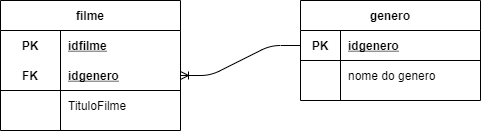

The diagram above was exported from draw.io. Its source (the exported page's mxGraphModel, read from the mxfile embedded in the PNG):
<mxGraphModel dx="733" dy="625" grid="1" gridSize="10" guides="1" tooltips="1" connect="1" arrows="1" fold="1" page="1" pageScale="1" pageWidth="827" pageHeight="1169" math="0" shadow="0">
  <root>
    <mxCell id="0" />
    <mxCell id="1" parent="0" />
    <mxCell id="pF_zqFjs3pV4sLOcrsoH-1" value="genero" style="shape=table;startSize=30;container=1;collapsible=1;childLayout=tableLayout;fixedRows=1;rowLines=0;fontStyle=1;align=center;resizeLast=1;" vertex="1" parent="1">
      <mxGeometry x="550" y="110" width="180" height="100" as="geometry" />
    </mxCell>
    <mxCell id="pF_zqFjs3pV4sLOcrsoH-2" value="" style="shape=partialRectangle;collapsible=0;dropTarget=0;pointerEvents=0;fillColor=none;top=0;left=0;bottom=1;right=0;points=[[0,0.5],[1,0.5]];portConstraint=eastwest;" vertex="1" parent="pF_zqFjs3pV4sLOcrsoH-1">
      <mxGeometry y="30" width="180" height="30" as="geometry" />
    </mxCell>
    <mxCell id="pF_zqFjs3pV4sLOcrsoH-3" value="PK" style="shape=partialRectangle;connectable=0;fillColor=none;top=0;left=0;bottom=0;right=0;fontStyle=1;overflow=hidden;" vertex="1" parent="pF_zqFjs3pV4sLOcrsoH-2">
      <mxGeometry width="40" height="30" as="geometry">
        <mxRectangle width="40" height="30" as="alternateBounds" />
      </mxGeometry>
    </mxCell>
    <mxCell id="pF_zqFjs3pV4sLOcrsoH-4" value="idgenero" style="shape=partialRectangle;connectable=0;fillColor=none;top=0;left=0;bottom=0;right=0;align=left;spacingLeft=6;fontStyle=5;overflow=hidden;" vertex="1" parent="pF_zqFjs3pV4sLOcrsoH-2">
      <mxGeometry x="40" width="140" height="30" as="geometry">
        <mxRectangle width="140" height="30" as="alternateBounds" />
      </mxGeometry>
    </mxCell>
    <mxCell id="pF_zqFjs3pV4sLOcrsoH-5" value="" style="shape=partialRectangle;collapsible=0;dropTarget=0;pointerEvents=0;fillColor=none;top=0;left=0;bottom=0;right=0;points=[[0,0.5],[1,0.5]];portConstraint=eastwest;" vertex="1" parent="pF_zqFjs3pV4sLOcrsoH-1">
      <mxGeometry y="60" width="180" height="30" as="geometry" />
    </mxCell>
    <mxCell id="pF_zqFjs3pV4sLOcrsoH-6" value="" style="shape=partialRectangle;connectable=0;fillColor=none;top=0;left=0;bottom=0;right=0;editable=1;overflow=hidden;" vertex="1" parent="pF_zqFjs3pV4sLOcrsoH-5">
      <mxGeometry width="40" height="30" as="geometry">
        <mxRectangle width="40" height="30" as="alternateBounds" />
      </mxGeometry>
    </mxCell>
    <mxCell id="pF_zqFjs3pV4sLOcrsoH-7" value="nome do genero" style="shape=partialRectangle;connectable=0;fillColor=none;top=0;left=0;bottom=0;right=0;align=left;spacingLeft=6;overflow=hidden;" vertex="1" parent="pF_zqFjs3pV4sLOcrsoH-5">
      <mxGeometry x="40" width="140" height="30" as="geometry">
        <mxRectangle width="140" height="30" as="alternateBounds" />
      </mxGeometry>
    </mxCell>
    <mxCell id="pF_zqFjs3pV4sLOcrsoH-14" value="filme" style="shape=table;startSize=30;container=1;collapsible=1;childLayout=tableLayout;fixedRows=1;rowLines=0;fontStyle=1;align=center;resizeLast=1;" vertex="1" parent="1">
      <mxGeometry x="250" y="110" width="180" height="130" as="geometry" />
    </mxCell>
    <mxCell id="pF_zqFjs3pV4sLOcrsoH-15" value="" style="shape=partialRectangle;collapsible=0;dropTarget=0;pointerEvents=0;fillColor=none;top=0;left=0;bottom=0;right=0;points=[[0,0.5],[1,0.5]];portConstraint=eastwest;" vertex="1" parent="pF_zqFjs3pV4sLOcrsoH-14">
      <mxGeometry y="30" width="180" height="30" as="geometry" />
    </mxCell>
    <mxCell id="pF_zqFjs3pV4sLOcrsoH-16" value="PK" style="shape=partialRectangle;connectable=0;fillColor=none;top=0;left=0;bottom=0;right=0;fontStyle=1;overflow=hidden;" vertex="1" parent="pF_zqFjs3pV4sLOcrsoH-15">
      <mxGeometry width="60" height="30" as="geometry">
        <mxRectangle width="60" height="30" as="alternateBounds" />
      </mxGeometry>
    </mxCell>
    <mxCell id="pF_zqFjs3pV4sLOcrsoH-17" value="idfilme" style="shape=partialRectangle;connectable=0;fillColor=none;top=0;left=0;bottom=0;right=0;align=left;spacingLeft=6;fontStyle=5;overflow=hidden;" vertex="1" parent="pF_zqFjs3pV4sLOcrsoH-15">
      <mxGeometry x="60" width="120" height="30" as="geometry">
        <mxRectangle width="120" height="30" as="alternateBounds" />
      </mxGeometry>
    </mxCell>
    <mxCell id="pF_zqFjs3pV4sLOcrsoH-18" value="" style="shape=partialRectangle;collapsible=0;dropTarget=0;pointerEvents=0;fillColor=none;top=0;left=0;bottom=1;right=0;points=[[0,0.5],[1,0.5]];portConstraint=eastwest;" vertex="1" parent="pF_zqFjs3pV4sLOcrsoH-14">
      <mxGeometry y="60" width="180" height="30" as="geometry" />
    </mxCell>
    <mxCell id="pF_zqFjs3pV4sLOcrsoH-19" value="FK" style="shape=partialRectangle;connectable=0;fillColor=none;top=0;left=0;bottom=0;right=0;fontStyle=1;overflow=hidden;" vertex="1" parent="pF_zqFjs3pV4sLOcrsoH-18">
      <mxGeometry width="60" height="30" as="geometry">
        <mxRectangle width="60" height="30" as="alternateBounds" />
      </mxGeometry>
    </mxCell>
    <mxCell id="pF_zqFjs3pV4sLOcrsoH-20" value="idgenero" style="shape=partialRectangle;connectable=0;fillColor=none;top=0;left=0;bottom=0;right=0;align=left;spacingLeft=6;fontStyle=5;overflow=hidden;" vertex="1" parent="pF_zqFjs3pV4sLOcrsoH-18">
      <mxGeometry x="60" width="120" height="30" as="geometry">
        <mxRectangle width="120" height="30" as="alternateBounds" />
      </mxGeometry>
    </mxCell>
    <mxCell id="pF_zqFjs3pV4sLOcrsoH-21" value="" style="shape=partialRectangle;collapsible=0;dropTarget=0;pointerEvents=0;fillColor=none;top=0;left=0;bottom=0;right=0;points=[[0,0.5],[1,0.5]];portConstraint=eastwest;" vertex="1" parent="pF_zqFjs3pV4sLOcrsoH-14">
      <mxGeometry y="90" width="180" height="30" as="geometry" />
    </mxCell>
    <mxCell id="pF_zqFjs3pV4sLOcrsoH-22" value="" style="shape=partialRectangle;connectable=0;fillColor=none;top=0;left=0;bottom=0;right=0;editable=1;overflow=hidden;" vertex="1" parent="pF_zqFjs3pV4sLOcrsoH-21">
      <mxGeometry width="60" height="30" as="geometry">
        <mxRectangle width="60" height="30" as="alternateBounds" />
      </mxGeometry>
    </mxCell>
    <mxCell id="pF_zqFjs3pV4sLOcrsoH-23" value="TituloFilme" style="shape=partialRectangle;connectable=0;fillColor=none;top=0;left=0;bottom=0;right=0;align=left;spacingLeft=6;overflow=hidden;" vertex="1" parent="pF_zqFjs3pV4sLOcrsoH-21">
      <mxGeometry x="60" width="120" height="30" as="geometry">
        <mxRectangle width="120" height="30" as="alternateBounds" />
      </mxGeometry>
    </mxCell>
    <mxCell id="pF_zqFjs3pV4sLOcrsoH-29" value="" style="edgeStyle=entityRelationEdgeStyle;fontSize=12;html=1;endArrow=ERoneToMany;" edge="1" parent="1" source="pF_zqFjs3pV4sLOcrsoH-2" target="pF_zqFjs3pV4sLOcrsoH-18">
      <mxGeometry width="100" height="100" relative="1" as="geometry">
        <mxPoint x="460" y="330" as="sourcePoint" />
        <mxPoint x="560" y="230" as="targetPoint" />
      </mxGeometry>
    </mxCell>
  </root>
</mxGraphModel>